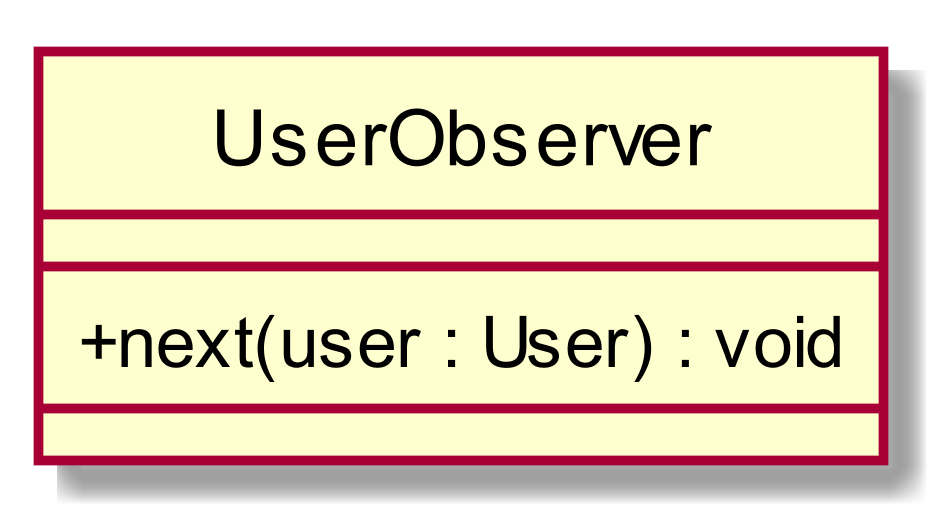

The diagram above was rendered by PlantUML. Its source (embedded in the PNG):
@startuml
scale 1000*1000
skinparam classAttributeIconSize 0
class UserObserver{
__
+ next(user : User) : void
__

}
hide circle
@enduml